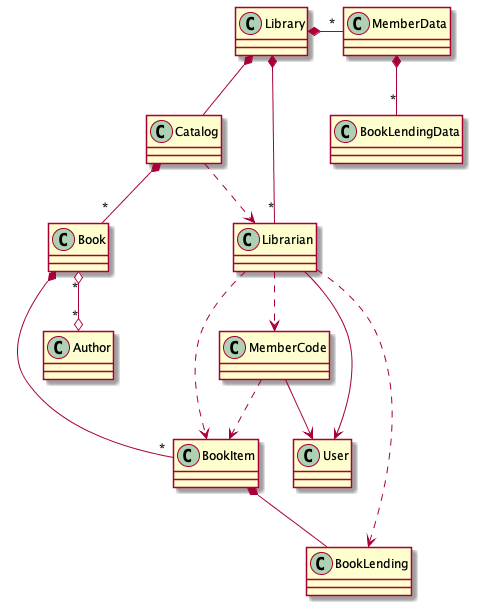

The diagram above was rendered by PlantUML. Its source (embedded in the PNG):
@startuml

Library      *-- Catalog
Library      *-r- "*" Librarian
Library      *-r- "*" MemberData

Catalog      ..> Librarian
Catalog      *-- "*" Book

Book         *-- "*" BookItem
Book         "*" o--o "*" Author

BookItem     *-- BookLending

MemberCode       --> User
MemberData       *-- "*" BookLendingData
MemberCode       ..> BookItem

Librarian    --> User
Librarian    ..> BookLending
Librarian    ..> BookItem
Librarian    ..> MemberCode

@enduml